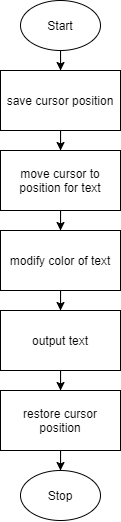

The diagram above was exported from draw.io. Its source (the exported page's mxGraphModel, read from the mxfile embedded in the PNG):
<mxGraphModel dx="319" dy="388" grid="1" gridSize="10" guides="1" tooltips="1" connect="1" arrows="1" fold="1" page="1" pageScale="1" pageWidth="850" pageHeight="1100" math="0" shadow="0">
  <root>
    <mxCell id="0" />
    <mxCell id="1" parent="0" />
    <mxCell id="9" style="edgeStyle=orthogonalEdgeStyle;rounded=0;orthogonalLoop=1;jettySize=auto;html=1;" edge="1" parent="1" source="2" target="3">
      <mxGeometry relative="1" as="geometry" />
    </mxCell>
    <mxCell id="2" value="Start" style="ellipse;whiteSpace=wrap;html=1;" vertex="1" parent="1">
      <mxGeometry x="160" width="80" height="50" as="geometry" />
    </mxCell>
    <mxCell id="10" style="edgeStyle=orthogonalEdgeStyle;rounded=0;orthogonalLoop=1;jettySize=auto;html=1;" edge="1" parent="1" source="3" target="4">
      <mxGeometry relative="1" as="geometry" />
    </mxCell>
    <mxCell id="3" value="save cursor position" style="rounded=0;whiteSpace=wrap;html=1;" vertex="1" parent="1">
      <mxGeometry x="140" y="70" width="120" height="60" as="geometry" />
    </mxCell>
    <mxCell id="11" style="edgeStyle=orthogonalEdgeStyle;rounded=0;orthogonalLoop=1;jettySize=auto;html=1;entryX=0.5;entryY=0;entryDx=0;entryDy=0;" edge="1" parent="1" source="4" target="5">
      <mxGeometry relative="1" as="geometry" />
    </mxCell>
    <mxCell id="4" value="move cursor to position for text" style="rounded=0;whiteSpace=wrap;html=1;" vertex="1" parent="1">
      <mxGeometry x="140" y="150" width="120" height="60" as="geometry" />
    </mxCell>
    <mxCell id="12" style="edgeStyle=orthogonalEdgeStyle;rounded=0;orthogonalLoop=1;jettySize=auto;html=1;entryX=0.5;entryY=0;entryDx=0;entryDy=0;" edge="1" parent="1" source="5" target="6">
      <mxGeometry relative="1" as="geometry" />
    </mxCell>
    <mxCell id="5" value="modify color of text" style="rounded=0;whiteSpace=wrap;html=1;" vertex="1" parent="1">
      <mxGeometry x="140" y="230" width="120" height="60" as="geometry" />
    </mxCell>
    <mxCell id="13" style="edgeStyle=orthogonalEdgeStyle;rounded=0;orthogonalLoop=1;jettySize=auto;html=1;" edge="1" parent="1" source="6" target="7">
      <mxGeometry relative="1" as="geometry" />
    </mxCell>
    <mxCell id="6" value="output text" style="rounded=0;whiteSpace=wrap;html=1;" vertex="1" parent="1">
      <mxGeometry x="140" y="310" width="120" height="60" as="geometry" />
    </mxCell>
    <mxCell id="14" style="edgeStyle=orthogonalEdgeStyle;rounded=0;orthogonalLoop=1;jettySize=auto;html=1;entryX=0.5;entryY=0;entryDx=0;entryDy=0;" edge="1" parent="1" source="7" target="8">
      <mxGeometry relative="1" as="geometry" />
    </mxCell>
    <mxCell id="7" value="restore cursor position" style="rounded=0;whiteSpace=wrap;html=1;" vertex="1" parent="1">
      <mxGeometry x="140" y="390" width="120" height="60" as="geometry" />
    </mxCell>
    <mxCell id="8" value="Stop" style="ellipse;whiteSpace=wrap;html=1;" vertex="1" parent="1">
      <mxGeometry x="160" y="470" width="80" height="50" as="geometry" />
    </mxCell>
  </root>
</mxGraphModel>